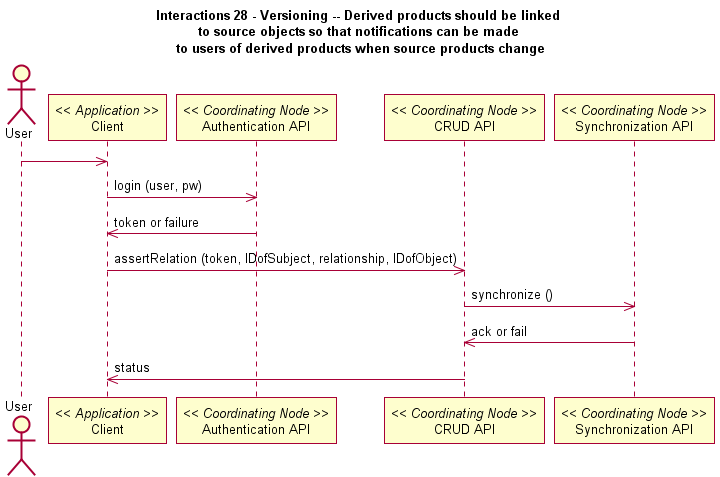

The diagram above was rendered by PlantUML. Its source (embedded in the PNG):
@startuml
title Interactions 28 - Versioning -- Derived products should be linked \nto source objects so that notifications can be made \nto users of derived products when source products change
actor User
participant "Client" as app_client << Application >>
User -> app_client
participant "Authentication API" as c_authenticate << Coordinating Node >>
app_client -> c_authenticate: login (user, pw)
c_authenticate -> app_client: token or failure
participant "CRUD API" as c_crud << Coordinating Node >>
app_client -> c_crud: assertRelation (token, IDofSubject, relationship, IDofObject)
participant "Synchronization API" as c_sync << Coordinating Node >>
c_crud -> c_sync: synchronize ()
c_sync -> c_crud: ack or fail
c_crud -> app_client: status
@enduml